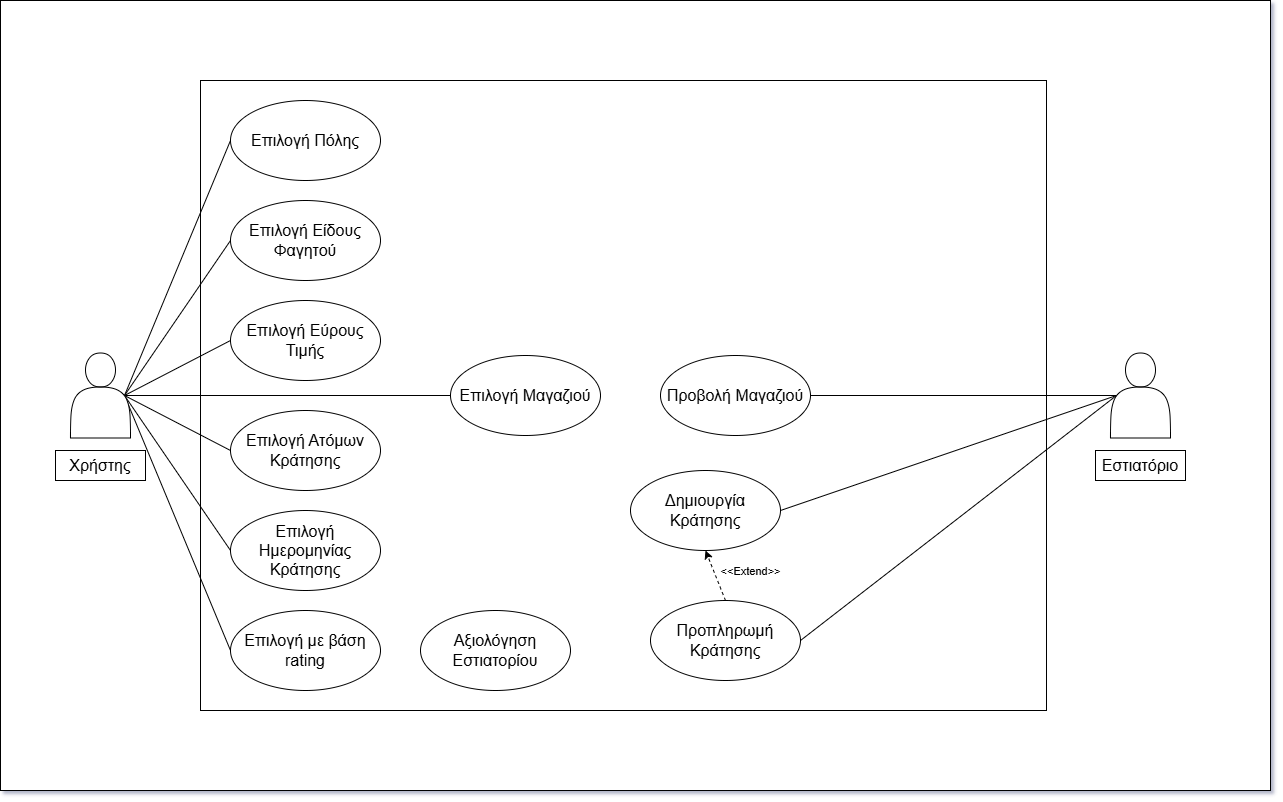

The diagram above was exported from draw.io. Its source (the exported page's mxGraphModel, read from the mxfile embedded in the PNG):
<mxGraphModel dx="1751" dy="944" grid="1" gridSize="10" guides="1" tooltips="1" connect="1" arrows="1" fold="1" page="0" pageScale="1" pageWidth="1169" pageHeight="827" background="none" math="0" shadow="1">
  <root>
    <mxCell id="WIyWlLk6GJQsqaUBKTNV-0" />
    <mxCell id="WIyWlLk6GJQsqaUBKTNV-1" parent="WIyWlLk6GJQsqaUBKTNV-0" />
    <mxCell id="OVMAWo_7in3Q832gKpcp-0" value="" style="whiteSpace=wrap;html=1;" vertex="1" parent="WIyWlLk6GJQsqaUBKTNV-1">
      <mxGeometry width="1270" height="790" as="geometry" />
    </mxCell>
    <mxCell id="LcVzcdB1AOTKqNIbivNH-0" value="" style="rounded=0;whiteSpace=wrap;html=1;" parent="WIyWlLk6GJQsqaUBKTNV-1" vertex="1">
      <mxGeometry x="200" y="80" width="846" height="630" as="geometry" />
    </mxCell>
    <mxCell id="LcVzcdB1AOTKqNIbivNH-1" value="&lt;font style=&quot;font-size: 16px;&quot;&gt;Επιλογή Πόλης&lt;/font&gt;" style="ellipse;whiteSpace=wrap;html=1;rounded=0;" parent="WIyWlLk6GJQsqaUBKTNV-1" vertex="1">
      <mxGeometry x="230" y="100" width="150" height="80" as="geometry" />
    </mxCell>
    <mxCell id="LcVzcdB1AOTKqNIbivNH-2" value="&lt;span style=&quot;font-size: 16px;&quot;&gt;Επιλογή Μαγαζιού&lt;/span&gt;" style="ellipse;whiteSpace=wrap;html=1;rounded=0;" parent="WIyWlLk6GJQsqaUBKTNV-1" vertex="1">
      <mxGeometry x="450" y="355" width="150" height="80" as="geometry" />
    </mxCell>
    <mxCell id="LcVzcdB1AOTKqNIbivNH-4" value="&lt;font style=&quot;font-size: 16px;&quot;&gt;Προβολή Μαγαζιού&lt;/font&gt;" style="ellipse;whiteSpace=wrap;html=1;rounded=0;" parent="WIyWlLk6GJQsqaUBKTNV-1" vertex="1">
      <mxGeometry x="660" y="355" width="150" height="80" as="geometry" />
    </mxCell>
    <mxCell id="LcVzcdB1AOTKqNIbivNH-5" value="&lt;font style=&quot;font-size: 16px;&quot;&gt;Επιλογή Είδους Φαγητού&lt;/font&gt;" style="ellipse;whiteSpace=wrap;html=1;rounded=0;" parent="WIyWlLk6GJQsqaUBKTNV-1" vertex="1">
      <mxGeometry x="230" y="200" width="150" height="80" as="geometry" />
    </mxCell>
    <mxCell id="LcVzcdB1AOTKqNIbivNH-6" value="&lt;font style=&quot;font-size: 16px;&quot;&gt;Επιλογή Εύρους Τιμής&lt;/font&gt;" style="ellipse;whiteSpace=wrap;html=1;rounded=0;" parent="WIyWlLk6GJQsqaUBKTNV-1" vertex="1">
      <mxGeometry x="230" y="300" width="150" height="80" as="geometry" />
    </mxCell>
    <mxCell id="LcVzcdB1AOTKqNIbivNH-7" value="&lt;span style=&quot;font-size: 16px;&quot;&gt;Επιλογή Ατόμων Κράτησης&lt;/span&gt;" style="ellipse;whiteSpace=wrap;html=1;rounded=0;" parent="WIyWlLk6GJQsqaUBKTNV-1" vertex="1">
      <mxGeometry x="230" y="410" width="150" height="80" as="geometry" />
    </mxCell>
    <mxCell id="LcVzcdB1AOTKqNIbivNH-8" value="&lt;span style=&quot;font-size: 16px;&quot;&gt;Επιλογή Ημερομηνίας Κράτησης&lt;/span&gt;" style="ellipse;whiteSpace=wrap;html=1;rounded=0;" parent="WIyWlLk6GJQsqaUBKTNV-1" vertex="1">
      <mxGeometry x="230" y="510" width="150" height="80" as="geometry" />
    </mxCell>
    <mxCell id="LcVzcdB1AOTKqNIbivNH-9" value="&lt;span style=&quot;font-size: 16px;&quot;&gt;Δημιουργία Κράτησης&lt;/span&gt;" style="ellipse;whiteSpace=wrap;html=1;rounded=0;" parent="WIyWlLk6GJQsqaUBKTNV-1" vertex="1">
      <mxGeometry x="630" y="470" width="150" height="80" as="geometry" />
    </mxCell>
    <mxCell id="LcVzcdB1AOTKqNIbivNH-33" value="&amp;lt;&amp;lt;Extend&amp;gt;&amp;gt;" style="orthogonalLoop=1;jettySize=auto;html=1;exitX=0.5;exitY=0;exitDx=0;exitDy=0;entryX=0.5;entryY=1;entryDx=0;entryDy=0;dashed=1;endArrow=classic;endFill=1;" parent="WIyWlLk6GJQsqaUBKTNV-1" source="LcVzcdB1AOTKqNIbivNH-10" target="LcVzcdB1AOTKqNIbivNH-9" edge="1">
      <mxGeometry x="-0.3103" y="-34" relative="1" as="geometry">
        <mxPoint as="offset" />
      </mxGeometry>
    </mxCell>
    <mxCell id="LcVzcdB1AOTKqNIbivNH-10" value="&lt;span style=&quot;font-size: 16px;&quot;&gt;Προπληρωμή Κράτησης&lt;/span&gt;" style="ellipse;whiteSpace=wrap;html=1;rounded=0;" parent="WIyWlLk6GJQsqaUBKTNV-1" vertex="1">
      <mxGeometry x="650" y="600" width="150" height="80" as="geometry" />
    </mxCell>
    <mxCell id="LcVzcdB1AOTKqNIbivNH-11" value="&lt;span style=&quot;font-size: 16px;&quot;&gt;Αξιολόγηση Εστιατορίου&lt;/span&gt;" style="ellipse;whiteSpace=wrap;html=1;rounded=0;" parent="WIyWlLk6GJQsqaUBKTNV-1" vertex="1">
      <mxGeometry x="420" y="610" width="150" height="80" as="geometry" />
    </mxCell>
    <mxCell id="LcVzcdB1AOTKqNIbivNH-12" value="&lt;span style=&quot;font-size: 16px;&quot;&gt;Επιλογή με βάση rating&lt;/span&gt;" style="ellipse;whiteSpace=wrap;html=1;rounded=0;" parent="WIyWlLk6GJQsqaUBKTNV-1" vertex="1">
      <mxGeometry x="230" y="610" width="150" height="80" as="geometry" />
    </mxCell>
    <mxCell id="LcVzcdB1AOTKqNIbivNH-16" style="rounded=0;orthogonalLoop=1;jettySize=auto;html=1;exitX=0.9;exitY=0.5;exitDx=0;exitDy=0;exitPerimeter=0;entryX=0;entryY=0.5;entryDx=0;entryDy=0;endArrow=none;startFill=0;" parent="WIyWlLk6GJQsqaUBKTNV-1" source="LcVzcdB1AOTKqNIbivNH-13" target="LcVzcdB1AOTKqNIbivNH-5" edge="1">
      <mxGeometry relative="1" as="geometry" />
    </mxCell>
    <mxCell id="LcVzcdB1AOTKqNIbivNH-17" style="rounded=0;orthogonalLoop=1;jettySize=auto;html=1;exitX=0.9;exitY=0.5;exitDx=0;exitDy=0;exitPerimeter=0;entryX=0;entryY=0.5;entryDx=0;entryDy=0;endArrow=none;startFill=0;" parent="WIyWlLk6GJQsqaUBKTNV-1" source="LcVzcdB1AOTKqNIbivNH-13" target="LcVzcdB1AOTKqNIbivNH-1" edge="1">
      <mxGeometry relative="1" as="geometry" />
    </mxCell>
    <mxCell id="LcVzcdB1AOTKqNIbivNH-28" style="orthogonalLoop=1;jettySize=auto;html=1;exitX=0.9;exitY=0.5;exitDx=0;exitDy=0;exitPerimeter=0;entryX=0;entryY=0.5;entryDx=0;entryDy=0;endArrow=none;startFill=0;" parent="WIyWlLk6GJQsqaUBKTNV-1" source="LcVzcdB1AOTKqNIbivNH-13" target="LcVzcdB1AOTKqNIbivNH-6" edge="1">
      <mxGeometry relative="1" as="geometry" />
    </mxCell>
    <mxCell id="LcVzcdB1AOTKqNIbivNH-29" style="orthogonalLoop=1;jettySize=auto;html=1;exitX=0.9;exitY=0.5;exitDx=0;exitDy=0;exitPerimeter=0;entryX=0;entryY=0.5;entryDx=0;entryDy=0;endArrow=none;startFill=0;" parent="WIyWlLk6GJQsqaUBKTNV-1" source="LcVzcdB1AOTKqNIbivNH-13" target="LcVzcdB1AOTKqNIbivNH-7" edge="1">
      <mxGeometry relative="1" as="geometry" />
    </mxCell>
    <mxCell id="LcVzcdB1AOTKqNIbivNH-30" style="orthogonalLoop=1;jettySize=auto;html=1;exitX=0.9;exitY=0.5;exitDx=0;exitDy=0;exitPerimeter=0;entryX=0;entryY=0.5;entryDx=0;entryDy=0;endArrow=none;startFill=0;" parent="WIyWlLk6GJQsqaUBKTNV-1" source="LcVzcdB1AOTKqNIbivNH-13" target="LcVzcdB1AOTKqNIbivNH-8" edge="1">
      <mxGeometry relative="1" as="geometry" />
    </mxCell>
    <mxCell id="LcVzcdB1AOTKqNIbivNH-31" style="orthogonalLoop=1;jettySize=auto;html=1;exitX=0.9;exitY=0.5;exitDx=0;exitDy=0;exitPerimeter=0;entryX=0;entryY=0.5;entryDx=0;entryDy=0;endArrow=none;startFill=0;" parent="WIyWlLk6GJQsqaUBKTNV-1" source="LcVzcdB1AOTKqNIbivNH-13" target="LcVzcdB1AOTKqNIbivNH-12" edge="1">
      <mxGeometry relative="1" as="geometry" />
    </mxCell>
    <mxCell id="LcVzcdB1AOTKqNIbivNH-32" style="orthogonalLoop=1;jettySize=auto;html=1;exitX=0.9;exitY=0.5;exitDx=0;exitDy=0;exitPerimeter=0;entryX=0;entryY=0.5;entryDx=0;entryDy=0;endArrow=none;startFill=0;" parent="WIyWlLk6GJQsqaUBKTNV-1" source="LcVzcdB1AOTKqNIbivNH-13" target="LcVzcdB1AOTKqNIbivNH-2" edge="1">
      <mxGeometry relative="1" as="geometry" />
    </mxCell>
    <mxCell id="LcVzcdB1AOTKqNIbivNH-13" value="&lt;div&gt;&lt;br&gt;&lt;/div&gt;&lt;div&gt;&lt;br&gt;&lt;/div&gt;&lt;div&gt;&lt;br&gt;&lt;/div&gt;&lt;div&gt;&lt;br&gt;&lt;/div&gt;" style="shape=actor;whiteSpace=wrap;html=1;rounded=0;" parent="WIyWlLk6GJQsqaUBKTNV-1" vertex="1">
      <mxGeometry x="70" y="352.5" width="60" height="85" as="geometry" />
    </mxCell>
    <mxCell id="LcVzcdB1AOTKqNIbivNH-21" style="rounded=0;orthogonalLoop=1;jettySize=auto;html=1;exitX=0.1;exitY=0.5;exitDx=0;exitDy=0;exitPerimeter=0;entryX=1;entryY=0.5;entryDx=0;entryDy=0;endArrow=none;startFill=0;" parent="WIyWlLk6GJQsqaUBKTNV-1" source="LcVzcdB1AOTKqNIbivNH-20" target="LcVzcdB1AOTKqNIbivNH-9" edge="1">
      <mxGeometry relative="1" as="geometry" />
    </mxCell>
    <mxCell id="LcVzcdB1AOTKqNIbivNH-20" value="&lt;div&gt;&lt;br&gt;&lt;/div&gt;&lt;div&gt;&lt;br&gt;&lt;/div&gt;&lt;div&gt;&lt;br&gt;&lt;/div&gt;&lt;div&gt;&lt;br&gt;&lt;/div&gt;" style="shape=actor;whiteSpace=wrap;html=1;rounded=0;" parent="WIyWlLk6GJQsqaUBKTNV-1" vertex="1">
      <mxGeometry x="1110" y="352.5" width="60" height="85" as="geometry" />
    </mxCell>
    <mxCell id="LcVzcdB1AOTKqNIbivNH-22" style="rounded=0;orthogonalLoop=1;jettySize=auto;html=1;exitX=1;exitY=0.5;exitDx=0;exitDy=0;entryX=0.1;entryY=0.5;entryDx=0;entryDy=0;entryPerimeter=0;endArrow=none;startFill=0;" parent="WIyWlLk6GJQsqaUBKTNV-1" source="LcVzcdB1AOTKqNIbivNH-4" target="LcVzcdB1AOTKqNIbivNH-20" edge="1">
      <mxGeometry relative="1" as="geometry" />
    </mxCell>
    <mxCell id="LcVzcdB1AOTKqNIbivNH-23" style="rounded=0;orthogonalLoop=1;jettySize=auto;html=1;exitX=1;exitY=0.5;exitDx=0;exitDy=0;entryX=0.1;entryY=0.5;entryDx=0;entryDy=0;entryPerimeter=0;endArrow=none;startFill=0;" parent="WIyWlLk6GJQsqaUBKTNV-1" source="LcVzcdB1AOTKqNIbivNH-10" target="LcVzcdB1AOTKqNIbivNH-20" edge="1">
      <mxGeometry relative="1" as="geometry" />
    </mxCell>
    <mxCell id="LcVzcdB1AOTKqNIbivNH-24" value="&lt;font style=&quot;font-size: 16px;&quot;&gt;Χρήστης&lt;/font&gt;" style="rounded=0;whiteSpace=wrap;html=1;" parent="WIyWlLk6GJQsqaUBKTNV-1" vertex="1">
      <mxGeometry x="55" y="450" width="90" height="30" as="geometry" />
    </mxCell>
    <mxCell id="LcVzcdB1AOTKqNIbivNH-27" value="&lt;span style=&quot;font-size: 16px;&quot;&gt;Εστιατόριο&lt;/span&gt;" style="rounded=0;whiteSpace=wrap;html=1;" parent="WIyWlLk6GJQsqaUBKTNV-1" vertex="1">
      <mxGeometry x="1095" y="450" width="90" height="30" as="geometry" />
    </mxCell>
  </root>
</mxGraphModel>